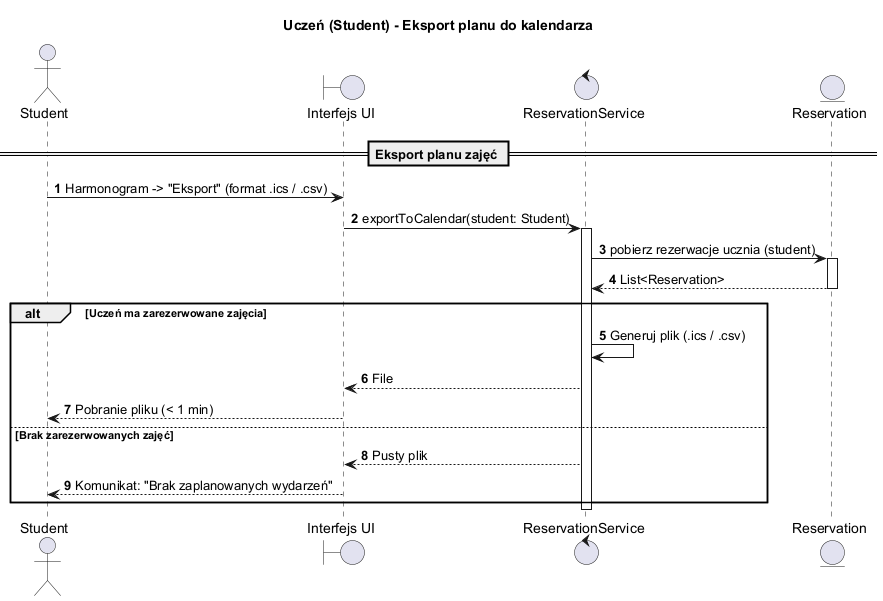

The diagram above was rendered by PlantUML. Its source (embedded in the PNG):
@startuml
title Uczeń (Student) - Eksport planu do kalendarza
autonumber
skinparam BoxPadding 10
skinparam ParticipantPadding 10

actor "Student" as Student
boundary "Interfejs UI" as UI
control "ReservationService" as ReservationSvc
entity "Reservation" as Reservation

== Eksport planu zajęć ==
Student -> UI : Harmonogram -> "Eksport" (format .ics / .csv)
UI -> ReservationSvc : exportToCalendar(student: Student)
activate ReservationSvc
ReservationSvc -> Reservation : pobierz rezerwacje ucznia (student)
activate Reservation
Reservation --> ReservationSvc : List<Reservation>
deactivate Reservation

alt Uczeń ma zarezerwowane zajęcia
    ReservationSvc -> ReservationSvc : Generuj plik (.ics / .csv)
    ReservationSvc --> UI : File
    UI --> Student : Pobranie pliku (< 1 min)
else Brak zarezerwowanych zajęć
    ReservationSvc --> UI : Pusty plik
    UI --> Student : Komunikat: "Brak zaplanowanych wydarzeń"
end
deactivate ReservationSvc
@enduml